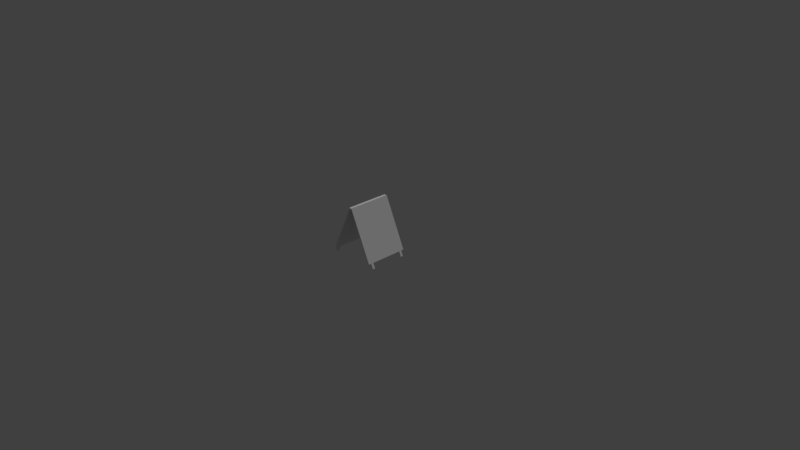 # Source: sign.blend  (saved by Blender 2.79.0; exported with 4.5.12 LTS)
import bpy
from mathutils import Matrix  # noqa: F401  (used for matrix-valued properties, if any)

bpy.ops.wm.read_factory_settings(use_empty=True)
scene = bpy.context.scene
scene.name = 'Scene'

# ---- collections
col_collection_1 = bpy.data.collections.new('Collection 1'); scene.collection.children.link(col_collection_1)

# ---- materials (node trees are filled in below, after node groups)
mat_material_001 = bpy.data.materials.new('Material.001')
mat_material_001.alpha_threshold = 0.0
mat_material_001.use_transparent_shadow = False
mat_material_001.roughness = 0.5
mat_material_001.specular_intensity = 0.0

# ---- material node trees

# ---- world
world_world = bpy.data.worlds.new('World'); scene.world = world_world
world_world.color = (0.05088, 0.05088, 0.05088)
world_world.use_sun_shadow = False
world_world.sun_shadow_jitter_overblur = 0.0
world_world.cycles.sampling_method = 'MANUAL'

# ---- cameras
cam_camera = bpy.data.cameras.new('Camera')
cam_camera.clip_end = 100.0
cam_camera.lens = 35.0
cam_camera.sensor_width = 32.0
cam_camera.sensor_height = 18.0
cam_camera.ortho_scale = 7.314
cam_camera.dof.focus_distance = 0.0
cam_camera.dof.aperture_fstop = 128.0

# ---- lights
light_lamp = bpy.data.lights.new('Lamp', 'SUN')
light_lamp.transmission_factor = 0.0
light_lamp.cutoff_distance = 30.0
light_lamp.angle = 0.1993
light_lamp.energy = 1.0
light_lamp.shadow_buffer_clip_start = 1.001
light_lamp.shadow_soft_size = 0.1
light_lamp.shadow_cascade_max_distance = 1000.0

# ---- meshes
me_cube_002 = bpy.data.meshes.new('Cube.002')
me_cube_002.from_pydata([(-0.2102, -0.2, 0.05089), (0.001092, -0.2, 0.504), (-0.2211, -0.2, 0.05596), (-0.009783, -0.2, 0.5091), (-0.2102, 0.2, 0.05089), (0.001092, 0.2, 0.504), (-0.2211, 0.2, 0.05596), (-0.009783, 0.2, 0.5091), (-0.2102, -9.189e-09, 0.05089), (-0.2211, -9.664e-09, 0.05596), (-0.2102, -0.1, 0.05089), (-0.2211, -0.1, 0.05596), (-0.2102, 0.1, 0.05089), (-0.2211, 0.1, 0.05596), (-0.2102, -0.15, 0.05089), (-0.2211, -0.15, 0.05596), (-0.2102, 0.15, 0.05089), (-0.2211, 0.15, 0.05596), (-0.2102, -0.175, 0.05089), (-0.2211, -0.175, 0.05596), (-0.2102, 0.175, 0.05089), (-0.2211, 0.175, 0.05596), (-0.2313, -0.175, 0.005572), (-0.2313, -0.15, 0.005572), (-0.2422, -0.15, 0.01064), (-0.2422, 0.175, 0.01064), (-0.2422, 0.15, 0.01064), (-0.2313, 0.15, 0.005572), (-0.2422, -0.175, 0.01064), (-0.2313, 0.175, 0.005572), (0.2245, -0.2, 0.05596), (0.01317, -0.2, 0.5091), (0.2136, -0.2, 0.05089), (0.002293, -0.2, 0.504), (0.2245, 0.2, 0.05596), (0.01317, 0.2, 0.5091), (0.2136, 0.2, 0.05089), (0.002293, 0.2, 0.504), (0.2245, 9.812e-09, 0.05596), (0.2136, 9.337e-09, 0.05089), (0.2245, -0.1, 0.05596), (0.2136, -0.1, 0.05089), (0.2245, 0.1, 0.05596), (0.2136, 0.1, 0.05089), (0.2245, -0.15, 0.05596), (0.2136, -0.15, 0.05089), (0.2245, 0.15, 0.05596), (0.2136, 0.15, 0.05089), (0.2245, -0.175, 0.05596), (0.2136, -0.175, 0.05089), (0.2245, 0.175, 0.05596), (0.2136, 0.175, 0.05089), (0.2456, -0.175, 0.01064), (0.2456, -0.15, 0.01064), (0.2347, -0.15, 0.005572), (0.2347, 0.175, 0.005572), (0.2347, 0.15, 0.005572), (0.2456, 0.15, 0.01064), (0.2347, -0.175, 0.005572), (0.2456, 0.175, 0.01064)], [], [(0, 1, 3, 2), (2, 3, 7, 6, 21, 17, 13, 9, 11, 15, 19), (6, 7, 5, 4), (4, 5, 1, 0, 18, 14, 10, 8, 12, 16, 20), (2, 19, 18, 0), (7, 3, 1, 5), (8, 9, 13, 12), (10, 11, 9, 8), (12, 13, 17, 16), (14, 15, 11, 10), (17, 21, 25, 26), (18, 19, 28, 22), (20, 21, 6, 4), (27, 26, 25, 29), (22, 28, 24, 23), (15, 14, 23, 24), (21, 20, 29, 25), (14, 18, 22, 23), (20, 16, 27, 29), (19, 15, 24, 28), (16, 17, 26, 27), (30, 31, 33, 32), (32, 33, 37, 36, 51, 47, 43, 39, 41, 45, 49), (36, 37, 35, 34), (34, 35, 31, 30, 48, 44, 40, 38, 42, 46, 50), (32, 49, 48, 30), (37, 33, 31, 35), (38, 39, 43, 42), (40, 41, 39, 38), (42, 43, 47, 46), (44, 45, 41, 40), (47, 51, 55, 56), (48, 49, 58, 52), (50, 51, 36, 34), (57, 56, 55, 59), (52, 58, 54, 53), (45, 44, 53, 54), (51, 50, 59, 55), (44, 48, 52, 53), (50, 46, 57, 59), (49, 45, 54, 58), (46, 47, 56, 57)])
_uv = me_cube_002.uv_layers.new(name='UVMap')
_uv.uv.foreach_set('vector', [0.8524, 0.5043, 0.8524, 0.009888, 0.8644, 0.009888, 0.8644, 0.5043, 0.4112, 0.05933, 0.4112, 0.5537, 0.01003, 0.5537, 0.01003, 0.05933, 0.0351, 0.05933, 0.06017, 0.05933, 0.1103, 0.05933, 0.2106, 0.05933, 0.3109, 0.05933, 0.361, 0.05933, 0.3861, 0.05933, 0.9166, 0.5043, 0.9166, 0.009888, 0.9286, 0.009888, 0.9286, 0.5043, 0.7372, 0.03213, 0.7372, 0.1669, 0.6279, 0.1669, 0.6279, 0.03213, 0.6347, 0.03213, 0.6416, 0.03213, 0.6552, 0.03213, 0.6826, 0.03213, 0.7099, 0.03213, 0.7236, 0.03213, 0.7304, 0.03213, 0.99, 0.8405, 0.99, 0.8652, 0.9779, 0.8652, 0.9779, 0.8405, 0.8644, 0.5241, 0.8644, 0.9196, 0.8524, 0.9196, 0.8524, 0.5241, 0.9258, 0.6724, 0.9138, 0.6724, 0.9138, 0.5735, 0.9258, 0.5735, 0.9258, 0.7713, 0.9138, 0.7713, 0.9138, 0.6724, 0.9258, 0.6724, 0.9258, 0.5735, 0.9138, 0.5735, 0.9138, 0.5241, 0.9258, 0.5241, 0.9258, 0.8207, 0.9138, 0.8207, 0.9138, 0.7713, 0.9258, 0.7713, 0.06017, 0.05933, 0.0351, 0.05933, 0.0351, 0.009888, 0.06017, 0.009888, 0.9751, 0.7317, 0.9872, 0.7317, 0.9872, 0.7812, 0.9751, 0.7812, 0.99, 0.9097, 0.9779, 0.9097, 0.9779, 0.885, 0.99, 0.885, 0.99, 0.9542, 0.9779, 0.9542, 0.9779, 0.9295, 0.99, 0.9295, 0.8644, 0.9641, 0.8524, 0.9641, 0.8524, 0.9394, 0.8644, 0.9394, 0.9258, 0.9591, 0.9138, 0.9591, 0.9138, 0.9097, 0.9258, 0.9097, 0.9751, 0.5241, 0.9872, 0.5241, 0.9872, 0.5735, 0.9751, 0.5735, 0.4814, 0.05933, 0.4563, 0.05933, 0.4563, 0.009888, 0.4814, 0.009888, 0.8073, 0.05933, 0.7822, 0.05933, 0.7822, 0.009888, 0.8073, 0.009888, 0.3861, 0.05933, 0.361, 0.05933, 0.361, 0.009888, 0.3861, 0.009888, 0.9579, 0.9591, 0.9458, 0.9591, 0.9458, 0.9097, 0.9579, 0.9097, 0.8845, 0.5043, 0.8845, 0.009888, 0.8965, 0.009888, 0.8965, 0.5043, 0.6503, 0.3226, 0.6503, 0.1953, 0.7851, 0.1953, 0.7851, 0.3226, 0.7767, 0.3226, 0.7682, 0.3226, 0.7514, 0.3226, 0.7177, 0.3226, 0.684, 0.3226, 0.6672, 0.3226, 0.6588, 0.3226, 0.9487, 0.5043, 0.9487, 0.009888, 0.9607, 0.009888, 0.9607, 0.5043, 0.8347, 0.3734, 0.8347, 0.8774, 0.43, 0.8774, 0.43, 0.3734, 0.4553, 0.3734, 0.4806, 0.3734, 0.5312, 0.3734, 0.6324, 0.3734, 0.7335, 0.3734, 0.7841, 0.3734, 0.8094, 0.3734, 0.8937, 0.9394, 0.8937, 0.9641, 0.8845, 0.9641, 0.8845, 0.9394, 0.8937, 0.5241, 0.8937, 0.9196, 0.8845, 0.9196, 0.8845, 0.5241, 0.9551, 0.6724, 0.9458, 0.6724, 0.9458, 0.5735, 0.9551, 0.5735, 0.9551, 0.7713, 0.9458, 0.7713, 0.9458, 0.6724, 0.9551, 0.6724, 0.9551, 0.5735, 0.9458, 0.5735, 0.9458, 0.5241, 0.9551, 0.5241, 0.9551, 0.8207, 0.9458, 0.8207, 0.9458, 0.7713, 0.9551, 0.7713, 0.7822, 0.9522, 0.8073, 0.9522, 0.8073, 0.9901, 0.7822, 0.9901, 0.9872, 0.6427, 0.9751, 0.6427, 0.9751, 0.5933, 0.9872, 0.5933, 0.9808, 0.05438, 0.99, 0.05438, 0.99, 0.0791, 0.9808, 0.0791, 0.9808, 0.009888, 0.99, 0.009888, 0.99, 0.03461, 0.9808, 0.03461, 0.99, 0.1236, 0.9808, 0.1236, 0.9808, 0.09888, 0.99, 0.09888, 0.9258, 0.8899, 0.9138, 0.8899, 0.9138, 0.8405, 0.9258, 0.8405, 0.9872, 0.7119, 0.9751, 0.7119, 0.9751, 0.6625, 0.9872, 0.6625, 0.361, 0.9522, 0.3861, 0.9522, 0.3861, 0.9901, 0.361, 0.9901, 0.0351, 0.9522, 0.06017, 0.9522, 0.06017, 0.9901, 0.0351, 0.9901, 0.4563, 0.9522, 0.4814, 0.9522, 0.4814, 0.9901, 0.4563, 0.9901, 0.9458, 0.8405, 0.9579, 0.8405, 0.9579, 0.8899, 0.9458, 0.8899])
me_cube_002.materials.append(mat_material_001)
me_cube_002.use_remesh_preserve_volume = False
me_cube_002.use_remesh_preserve_attributes = False
me_cube_002.use_mirror_vertex_groups = False
me_cube_002.use_paint_bone_selection = False
me_cube_002.use_paint_mask = True
me_cube_002.update()

# ---- objects
ob_cube_001 = bpy.data.objects.new('Cube.001', me_cube_002)
ob_lamp = bpy.data.objects.new('Lamp', light_lamp)
ob_camera = bpy.data.objects.new('Camera', cam_camera)

# ---- transforms, parenting, visibility, modifiers, constraints
ob_cube_001.location = (0.0, 0.0, 0.0)
ob_cube_001.scale = (1.464, 1.464, 1.464)
ob_cube_001.lineart.crease_threshold = 0.0
ob_lamp.location = (-0.02375, 1.005, 5.904)
ob_lamp.rotation_euler = (0.05417, 0.2137, 1.784)
ob_lamp.lock_rotations_4d = False
ob_lamp.empty_display_type = 'ARROWS'
ob_lamp.color = (0.0, 0.0, 0.0, 0.0)
ob_lamp.lineart.crease_threshold = 0.0
ob_camera.location = (7.481, -6.508, 5.344)
ob_camera.rotation_euler = (1.109, 0.0, 0.8149)
ob_camera.lock_rotations_4d = False
ob_camera.empty_display_type = 'ARROWS'
ob_camera.color = (0.0, 0.0, 0.0, 0.0)
ob_camera.display_type = 'WIRE'
ob_camera.lineart.crease_threshold = 0.0

# ---- collection membership
col_collection_1.objects.link(ob_cube_001)
col_collection_1.objects.link(ob_lamp)
col_collection_1.objects.link(ob_camera)

# ---- scene / render settings (as saved in the file)
scene.camera = ob_camera
scene.frame_start = 1; scene.frame_end = 250; scene.frame_set(1)
scene.render.engine = 'BLENDER_EEVEE_NEXT'
scene.render.resolution_percentage = 50
scene.render.dither_intensity = 0.0
scene.cycles.use_denoising = False
scene.cycles.samples = 128
scene.cycles.sampling_pattern = 'TABULATED_SOBOL'
scene.cycles.use_adaptive_sampling = False
scene.cycles.use_light_tree = False
scene.cycles.blur_glossy = 0.0
scene.cycles.sample_clamp_indirect = 0.0
scene.view_settings.view_transform = 'Standard'
bpy.context.view_layer.update()
